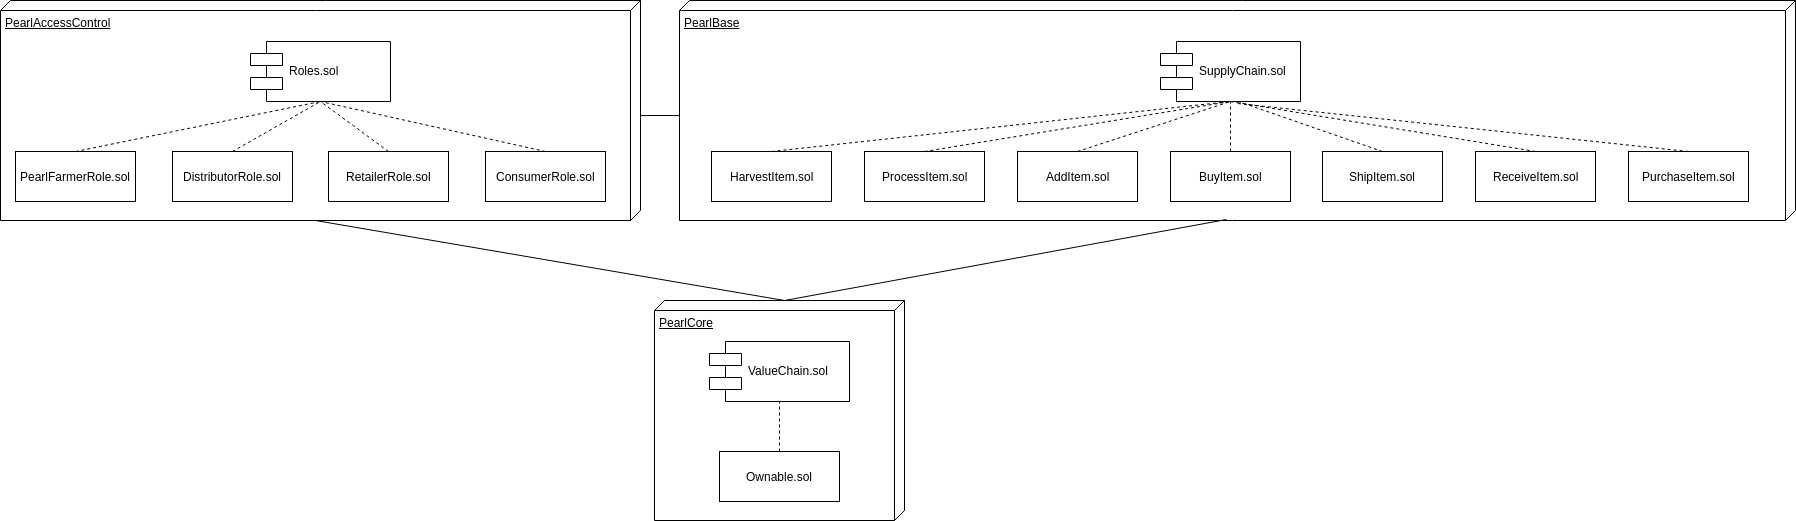

The diagram above was exported from draw.io. Its source (the exported page's mxGraphModel, read from the mxfile embedded in the PNG):
<mxGraphModel dx="1394" dy="929" grid="1" gridSize="10" guides="1" tooltips="1" connect="1" arrows="1" fold="1" page="1" pageScale="1" pageWidth="2336" pageHeight="1654" background="#ffffff" math="0" shadow="0">
  <root>
    <mxCell id="0" />
    <mxCell id="1" parent="0" />
    <mxCell id="ddEQM-FJrR43509FyVax-1" value="PearlAccessControl" style="verticalAlign=top;align=left;spacingTop=8;spacingLeft=2;spacingRight=12;shape=cube;size=10;direction=south;fontStyle=4;html=1;" parent="1" vertex="1">
      <mxGeometry x="45" y="40" width="640" height="220" as="geometry" />
    </mxCell>
    <mxCell id="NgcK5TqRh1BwlX36YQs3-1" value="Roles.sol" style="shape=component;align=left;spacingLeft=36;" parent="1" vertex="1">
      <mxGeometry x="295" y="81" width="140" height="60" as="geometry" />
    </mxCell>
    <mxCell id="NgcK5TqRh1BwlX36YQs3-4" value="PearlFarmerRole.sol" style="html=1;" parent="1" vertex="1">
      <mxGeometry x="60" y="191" width="120" height="50" as="geometry" />
    </mxCell>
    <mxCell id="NgcK5TqRh1BwlX36YQs3-5" value="DistributorRole.sol" style="html=1;" parent="1" vertex="1">
      <mxGeometry x="217" y="191" width="120" height="50" as="geometry" />
    </mxCell>
    <mxCell id="NgcK5TqRh1BwlX36YQs3-6" value="RetailerRole.sol" style="html=1;" parent="1" vertex="1">
      <mxGeometry x="373" y="191" width="120" height="50" as="geometry" />
    </mxCell>
    <mxCell id="NgcK5TqRh1BwlX36YQs3-7" value="ConsumerRole.sol" style="html=1;" parent="1" vertex="1">
      <mxGeometry x="530" y="191" width="120" height="50" as="geometry" />
    </mxCell>
    <mxCell id="NgcK5TqRh1BwlX36YQs3-10" value="" style="endArrow=none;dashed=1;html=1;entryX=0.5;entryY=1;entryDx=0;entryDy=0;exitX=0.5;exitY=0;exitDx=0;exitDy=0;" parent="1" source="NgcK5TqRh1BwlX36YQs3-4" target="NgcK5TqRh1BwlX36YQs3-1" edge="1">
      <mxGeometry width="50" height="50" relative="1" as="geometry">
        <mxPoint x="230" y="391" as="sourcePoint" />
        <mxPoint x="280" y="341" as="targetPoint" />
      </mxGeometry>
    </mxCell>
    <mxCell id="NgcK5TqRh1BwlX36YQs3-11" value="" style="endArrow=none;dashed=1;html=1;exitX=0.5;exitY=0;exitDx=0;exitDy=0;entryX=0.5;entryY=1;entryDx=0;entryDy=0;" parent="1" source="NgcK5TqRh1BwlX36YQs3-5" target="NgcK5TqRh1BwlX36YQs3-1" edge="1">
      <mxGeometry width="50" height="50" relative="1" as="geometry">
        <mxPoint x="130" y="201" as="sourcePoint" />
        <mxPoint x="350" y="141" as="targetPoint" />
      </mxGeometry>
    </mxCell>
    <mxCell id="NgcK5TqRh1BwlX36YQs3-12" value="" style="endArrow=none;dashed=1;html=1;exitX=0.5;exitY=0;exitDx=0;exitDy=0;entryX=0.5;entryY=1;entryDx=0;entryDy=0;" parent="1" source="NgcK5TqRh1BwlX36YQs3-6" target="NgcK5TqRh1BwlX36YQs3-1" edge="1">
      <mxGeometry width="50" height="50" relative="1" as="geometry">
        <mxPoint x="287" y="201" as="sourcePoint" />
        <mxPoint x="360" y="151" as="targetPoint" />
      </mxGeometry>
    </mxCell>
    <mxCell id="NgcK5TqRh1BwlX36YQs3-13" value="" style="endArrow=none;dashed=1;html=1;exitX=0.5;exitY=0;exitDx=0;exitDy=0;entryX=0.5;entryY=1;entryDx=0;entryDy=0;" parent="1" source="NgcK5TqRh1BwlX36YQs3-7" target="NgcK5TqRh1BwlX36YQs3-1" edge="1">
      <mxGeometry width="50" height="50" relative="1" as="geometry">
        <mxPoint x="443" y="201" as="sourcePoint" />
        <mxPoint x="365" y="151" as="targetPoint" />
      </mxGeometry>
    </mxCell>
    <mxCell id="NgcK5TqRh1BwlX36YQs3-14" value="PearlBase" style="verticalAlign=top;align=left;spacingTop=8;spacingLeft=2;spacingRight=12;shape=cube;size=10;direction=south;fontStyle=4;html=1;" parent="1" vertex="1">
      <mxGeometry x="724" y="40" width="1116" height="220" as="geometry" />
    </mxCell>
    <mxCell id="NgcK5TqRh1BwlX36YQs3-33" value="" style="endArrow=none;html=1;entryX=0;entryY=0;entryDx=115;entryDy=1116;entryPerimeter=0;" parent="1" target="NgcK5TqRh1BwlX36YQs3-14" edge="1">
      <mxGeometry width="50" height="50" relative="1" as="geometry">
        <mxPoint x="685" y="155" as="sourcePoint" />
        <mxPoint x="740" y="-150" as="targetPoint" />
      </mxGeometry>
    </mxCell>
    <mxCell id="NgcK5TqRh1BwlX36YQs3-49" value="" style="endArrow=none;html=1;entryX=0;entryY=0;entryDx=220;entryDy=325;entryPerimeter=0;exitX=0;exitY=0;exitDx=0;exitDy=120;exitPerimeter=0;" parent="1" source="NgcK5TqRh1BwlX36YQs3-34" target="ddEQM-FJrR43509FyVax-1" edge="1">
      <mxGeometry width="50" height="50" relative="1" as="geometry">
        <mxPoint x="50" y="630" as="sourcePoint" />
        <mxPoint x="100" y="580" as="targetPoint" />
      </mxGeometry>
    </mxCell>
    <mxCell id="NgcK5TqRh1BwlX36YQs3-50" value="" style="endArrow=none;html=1;entryX=0;entryY=0;entryDx=0;entryDy=120;entryPerimeter=0;" parent="1" target="NgcK5TqRh1BwlX36YQs3-34" edge="1">
      <mxGeometry width="50" height="50" relative="1" as="geometry">
        <mxPoint x="1271" y="259" as="sourcePoint" />
        <mxPoint x="860" y="340" as="targetPoint" />
      </mxGeometry>
    </mxCell>
    <mxCell id="g2gSqgnutYr_K7ZBKH75-19" value="SupplyChain.sol" style="shape=component;align=left;spacingLeft=36;" vertex="1" parent="1">
      <mxGeometry x="1205" y="81" width="140" height="60" as="geometry" />
    </mxCell>
    <mxCell id="g2gSqgnutYr_K7ZBKH75-20" value="HarvestItem.sol" style="html=1;" vertex="1" parent="1">
      <mxGeometry x="756" y="191" width="120" height="50" as="geometry" />
    </mxCell>
    <mxCell id="g2gSqgnutYr_K7ZBKH75-21" value="ProcessItem.sol" style="html=1;" vertex="1" parent="1">
      <mxGeometry x="909" y="191" width="120" height="50" as="geometry" />
    </mxCell>
    <mxCell id="g2gSqgnutYr_K7ZBKH75-22" value="AddItem.sol" style="html=1;" vertex="1" parent="1">
      <mxGeometry x="1062" y="191" width="120" height="50" as="geometry" />
    </mxCell>
    <mxCell id="g2gSqgnutYr_K7ZBKH75-23" value="BuyItem.sol" style="html=1;" vertex="1" parent="1">
      <mxGeometry x="1215" y="191" width="120" height="50" as="geometry" />
    </mxCell>
    <mxCell id="g2gSqgnutYr_K7ZBKH75-24" value="" style="endArrow=none;dashed=1;html=1;entryX=0.5;entryY=1;entryDx=0;entryDy=0;exitX=0.5;exitY=0;exitDx=0;exitDy=0;" edge="1" parent="1" source="g2gSqgnutYr_K7ZBKH75-20" target="g2gSqgnutYr_K7ZBKH75-19">
      <mxGeometry width="50" height="50" relative="1" as="geometry">
        <mxPoint x="926" y="391" as="sourcePoint" />
        <mxPoint x="976" y="341" as="targetPoint" />
      </mxGeometry>
    </mxCell>
    <mxCell id="g2gSqgnutYr_K7ZBKH75-25" value="" style="endArrow=none;dashed=1;html=1;exitX=0.5;exitY=0;exitDx=0;exitDy=0;entryX=0.5;entryY=1;entryDx=0;entryDy=0;" edge="1" parent="1" source="g2gSqgnutYr_K7ZBKH75-21" target="g2gSqgnutYr_K7ZBKH75-19">
      <mxGeometry width="50" height="50" relative="1" as="geometry">
        <mxPoint x="826" y="201" as="sourcePoint" />
        <mxPoint x="1046" y="141" as="targetPoint" />
      </mxGeometry>
    </mxCell>
    <mxCell id="g2gSqgnutYr_K7ZBKH75-26" value="" style="endArrow=none;dashed=1;html=1;exitX=0.5;exitY=0;exitDx=0;exitDy=0;entryX=0.5;entryY=1;entryDx=0;entryDy=0;" edge="1" parent="1" source="g2gSqgnutYr_K7ZBKH75-22" target="g2gSqgnutYr_K7ZBKH75-19">
      <mxGeometry width="50" height="50" relative="1" as="geometry">
        <mxPoint x="983" y="201" as="sourcePoint" />
        <mxPoint x="1056" y="151" as="targetPoint" />
      </mxGeometry>
    </mxCell>
    <mxCell id="g2gSqgnutYr_K7ZBKH75-27" value="" style="endArrow=none;dashed=1;html=1;exitX=0.5;exitY=0;exitDx=0;exitDy=0;entryX=0.5;entryY=1;entryDx=0;entryDy=0;" edge="1" parent="1" source="g2gSqgnutYr_K7ZBKH75-23" target="g2gSqgnutYr_K7ZBKH75-19">
      <mxGeometry width="50" height="50" relative="1" as="geometry">
        <mxPoint x="1139" y="201" as="sourcePoint" />
        <mxPoint x="1061" y="151" as="targetPoint" />
      </mxGeometry>
    </mxCell>
    <mxCell id="g2gSqgnutYr_K7ZBKH75-28" value="ShipItem.sol" style="html=1;" vertex="1" parent="1">
      <mxGeometry x="1367" y="191" width="120" height="50" as="geometry" />
    </mxCell>
    <mxCell id="g2gSqgnutYr_K7ZBKH75-29" value="ReceiveItem.sol" style="html=1;" vertex="1" parent="1">
      <mxGeometry x="1520" y="191" width="120" height="50" as="geometry" />
    </mxCell>
    <mxCell id="g2gSqgnutYr_K7ZBKH75-30" value="PurchaseItem.sol" style="html=1;" vertex="1" parent="1">
      <mxGeometry x="1673" y="191" width="120" height="50" as="geometry" />
    </mxCell>
    <mxCell id="g2gSqgnutYr_K7ZBKH75-31" value="" style="endArrow=none;dashed=1;html=1;exitX=0.5;exitY=0;exitDx=0;exitDy=0;entryX=0.5;entryY=1;entryDx=0;entryDy=0;" edge="1" parent="1" source="g2gSqgnutYr_K7ZBKH75-29" target="g2gSqgnutYr_K7ZBKH75-19">
      <mxGeometry width="50" height="50" relative="1" as="geometry">
        <mxPoint x="1295.2857142857147" y="210.42857142857156" as="sourcePoint" />
        <mxPoint x="1352" y="140" as="targetPoint" />
      </mxGeometry>
    </mxCell>
    <mxCell id="g2gSqgnutYr_K7ZBKH75-32" value="" style="endArrow=none;dashed=1;html=1;exitX=0.5;exitY=0;exitDx=0;exitDy=0;" edge="1" parent="1" source="g2gSqgnutYr_K7ZBKH75-28">
      <mxGeometry width="50" height="50" relative="1" as="geometry">
        <mxPoint x="1305.2857142857147" y="220.42857142857156" as="sourcePoint" />
        <mxPoint x="1280" y="140" as="targetPoint" />
      </mxGeometry>
    </mxCell>
    <mxCell id="g2gSqgnutYr_K7ZBKH75-33" value="" style="endArrow=none;dashed=1;html=1;exitX=0.5;exitY=0;exitDx=0;exitDy=0;entryX=0.552;entryY=1.028;entryDx=0;entryDy=0;entryPerimeter=0;" edge="1" parent="1" source="g2gSqgnutYr_K7ZBKH75-30" target="g2gSqgnutYr_K7ZBKH75-19">
      <mxGeometry width="50" height="50" relative="1" as="geometry">
        <mxPoint x="1315.2857142857147" y="230.42857142857156" as="sourcePoint" />
        <mxPoint x="1352" y="140" as="targetPoint" />
      </mxGeometry>
    </mxCell>
    <mxCell id="g2gSqgnutYr_K7ZBKH75-34" value="" style="group" vertex="1" connectable="0" parent="1">
      <mxGeometry x="699" y="340" width="250" height="220" as="geometry" />
    </mxCell>
    <mxCell id="NgcK5TqRh1BwlX36YQs3-34" value="PearlCore" style="verticalAlign=top;align=left;spacingTop=8;spacingLeft=2;spacingRight=12;shape=cube;size=10;direction=south;fontStyle=4;html=1;" parent="g2gSqgnutYr_K7ZBKH75-34" vertex="1">
      <mxGeometry width="250" height="220" as="geometry" />
    </mxCell>
    <mxCell id="g2gSqgnutYr_K7ZBKH75-1" value="ValueChain.sol" style="shape=component;align=left;spacingLeft=36;" vertex="1" parent="g2gSqgnutYr_K7ZBKH75-34">
      <mxGeometry x="55" y="41" width="140" height="60" as="geometry" />
    </mxCell>
    <mxCell id="g2gSqgnutYr_K7ZBKH75-2" value="Ownable.sol" style="html=1;" vertex="1" parent="g2gSqgnutYr_K7ZBKH75-34">
      <mxGeometry x="65" y="151" width="120" height="50" as="geometry" />
    </mxCell>
    <mxCell id="g2gSqgnutYr_K7ZBKH75-3" value="" style="endArrow=none;dashed=1;html=1;exitX=0.5;exitY=0;exitDx=0;exitDy=0;entryX=0.5;entryY=1;entryDx=0;entryDy=0;" edge="1" parent="g2gSqgnutYr_K7ZBKH75-34" source="g2gSqgnutYr_K7ZBKH75-2" target="g2gSqgnutYr_K7ZBKH75-1">
      <mxGeometry width="50" height="50" relative="1" as="geometry">
        <mxPoint x="-486" y="-179" as="sourcePoint" />
        <mxPoint x="-413" y="-229" as="targetPoint" />
      </mxGeometry>
    </mxCell>
  </root>
</mxGraphModel>